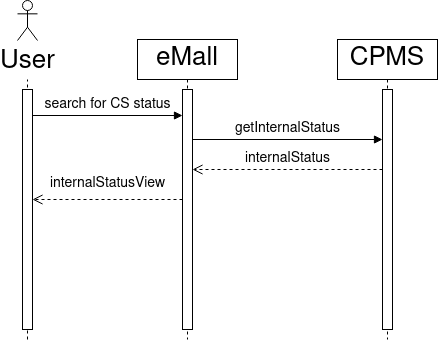

The diagram above was exported from draw.io. Its source (the exported page's mxGraphModel, read from the mxfile embedded in the PNG):
<mxGraphModel dx="815" dy="447" grid="1" gridSize="10" guides="1" tooltips="1" connect="1" arrows="1" fold="1" page="0" pageScale="1" pageWidth="827" pageHeight="1169" math="0" shadow="0">
  <root>
    <mxCell id="0" />
    <mxCell id="1" parent="0" />
    <mxCell id="MFWpX-CwVLDb8cNQ2Q4v-1" value="&lt;font style=&quot;font-size: 26px;&quot;&gt;User&lt;/font&gt;" style="shape=umlActor;verticalLabelPosition=bottom;verticalAlign=top;html=1;" vertex="1" parent="1">
      <mxGeometry x="230" y="181" width="20" height="40" as="geometry" />
    </mxCell>
    <mxCell id="MFWpX-CwVLDb8cNQ2Q4v-2" value="" style="endArrow=none;dashed=1;html=1;rounded=0;" edge="1" parent="1">
      <mxGeometry width="50" height="50" relative="1" as="geometry">
        <mxPoint x="240" y="520" as="sourcePoint" />
        <mxPoint x="240" y="260" as="targetPoint" />
      </mxGeometry>
    </mxCell>
    <mxCell id="MFWpX-CwVLDb8cNQ2Q4v-3" value="&lt;font style=&quot;font-size: 26px;&quot;&gt;eMall&lt;/font&gt;" style="shape=umlLifeline;perimeter=lifelinePerimeter;whiteSpace=wrap;html=1;container=1;collapsible=0;recursiveResize=0;outlineConnect=0;" vertex="1" parent="1">
      <mxGeometry x="350" y="220" width="100" height="300" as="geometry" />
    </mxCell>
    <mxCell id="MFWpX-CwVLDb8cNQ2Q4v-4" value="&lt;font style=&quot;font-size: 26px;&quot;&gt;CPMS&lt;/font&gt;" style="shape=umlLifeline;perimeter=lifelinePerimeter;whiteSpace=wrap;html=1;container=1;collapsible=0;recursiveResize=0;outlineConnect=0;" vertex="1" parent="1">
      <mxGeometry x="550" y="220" width="100" height="300" as="geometry" />
    </mxCell>
    <mxCell id="MFWpX-CwVLDb8cNQ2Q4v-5" value="" style="html=1;points=[];perimeter=orthogonalPerimeter;" vertex="1" parent="1">
      <mxGeometry x="235" y="270" width="10" height="240" as="geometry" />
    </mxCell>
    <mxCell id="MFWpX-CwVLDb8cNQ2Q4v-6" value="" style="html=1;points=[];perimeter=orthogonalPerimeter;" vertex="1" parent="1">
      <mxGeometry x="395" y="270" width="10" height="240" as="geometry" />
    </mxCell>
    <mxCell id="MFWpX-CwVLDb8cNQ2Q4v-7" value="" style="html=1;points=[];perimeter=orthogonalPerimeter;" vertex="1" parent="1">
      <mxGeometry x="595" y="270" width="10" height="240" as="geometry" />
    </mxCell>
    <mxCell id="MFWpX-CwVLDb8cNQ2Q4v-8" value="&lt;font style=&quot;font-size: 14px;&quot;&gt;search for CS status&lt;/font&gt;" style="html=1;verticalAlign=bottom;endArrow=block;rounded=0;" edge="1" parent="1">
      <mxGeometry width="80" relative="1" as="geometry">
        <mxPoint x="245" y="296" as="sourcePoint" />
        <mxPoint x="395" y="296" as="targetPoint" />
      </mxGeometry>
    </mxCell>
    <mxCell id="MFWpX-CwVLDb8cNQ2Q4v-10" value="&lt;font style=&quot;font-size: 14px;&quot;&gt;getInternalStatus&lt;/font&gt;" style="html=1;verticalAlign=bottom;endArrow=block;rounded=0;" edge="1" parent="1">
      <mxGeometry width="80" relative="1" as="geometry">
        <mxPoint x="405" y="320" as="sourcePoint" />
        <mxPoint x="595" y="320" as="targetPoint" />
      </mxGeometry>
    </mxCell>
    <mxCell id="MFWpX-CwVLDb8cNQ2Q4v-11" value="&lt;font style=&quot;font-size: 14px;&quot;&gt;internalStatus&lt;/font&gt;" style="html=1;verticalAlign=bottom;endArrow=open;dashed=1;endSize=8;rounded=0;" edge="1" parent="1">
      <mxGeometry relative="1" as="geometry">
        <mxPoint x="595" y="350" as="sourcePoint" />
        <mxPoint x="405" y="350" as="targetPoint" />
      </mxGeometry>
    </mxCell>
    <mxCell id="MFWpX-CwVLDb8cNQ2Q4v-12" value="&lt;font style=&quot;font-size: 14px;&quot;&gt;internalStatusView&lt;/font&gt;" style="html=1;verticalAlign=bottom;endArrow=open;dashed=1;endSize=8;rounded=0;fontSize=26;" edge="1" parent="1">
      <mxGeometry relative="1" as="geometry">
        <mxPoint x="395" y="380" as="sourcePoint" />
        <mxPoint x="245" y="380" as="targetPoint" />
      </mxGeometry>
    </mxCell>
  </root>
</mxGraphModel>